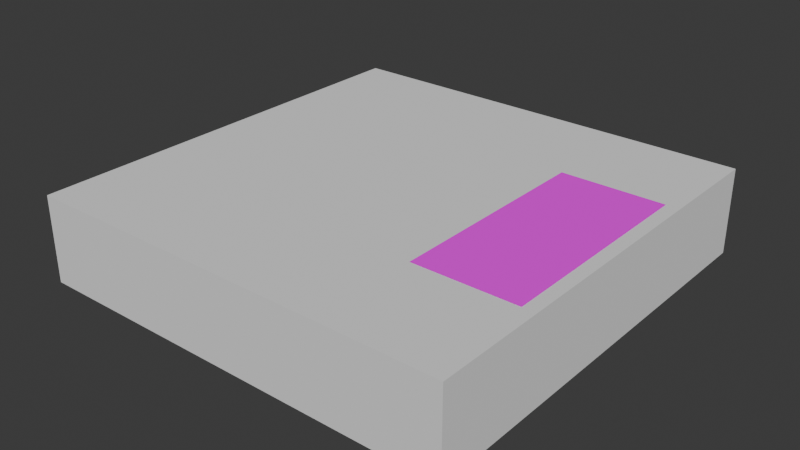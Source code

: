 # Source: default.blend  (saved by Blender 4.5.90; exported with 4.5.12 LTS)
import bpy
from mathutils import Matrix  # noqa: F401  (used for matrix-valued properties, if any)

bpy.ops.wm.read_factory_settings(use_empty=True)
scene = bpy.context.scene
scene.name = 'Scene'

# ---- collections
col_collection = bpy.data.collections.new('Collection'); scene.collection.children.link(col_collection)
col_helper = bpy.data.collections.new('helper'); scene.collection.children.link(col_helper)

# ---- images (referenced by path relative to the original .blend; pixels are not part of the script)
import os
ASSET_DIR = os.environ.get("B2B_ASSET_DIR", "")  # directory of the original .blend (textures are referenced by path, not embedded)
HERE = os.path.dirname(os.path.abspath(__file__))  # packed textures are extracted next to this script under _unpacked/

def load_image(name, relpath, width, height, colorspace="sRGB"):
    """Load a texture the original file referenced (path relative to the .blend, or extracted next to this script)."""
    p = next((c for c in (os.path.join(HERE, relpath), os.path.join(ASSET_DIR, relpath)) if relpath and os.path.exists(c)), "")
    if p:
        img = bpy.data.images.load(p, check_existing=True)
        img.name = name
    else:  # same state as the original file: an image datablock whose file is absent (Cycles renders it pink)
        img = bpy.data.images.new(name, width, height)
        img.source = "FILE"
        img.filepath = "//" + (relpath or name)
    img.colorspace_settings.name = colorspace
    return img
img_iso_7010_style_running_cuby_1_1_png = load_image('ISO_7010_Style_running_cuby_1 1.png', 'ISO_7010_Style_running_cuby_1 1.png', 1024, 1024, 'sRGB')

# ---- materials (node trees are filled in below, after node groups)
mat_material = bpy.data.materials.new('Material')
mat_material.preview_render_type = 'FLAT'

# ---- material node trees
mat_material.use_nodes = True; mat_material.node_tree.nodes.clear()
_N = mat_material.node_tree.nodes; _L = mat_material.node_tree.links
n0 = _N.new('ShaderNodeBsdfPrincipled'); n0.name = 'Principled BSDF'; n0.location = (-208, 51)
n0.inputs[2].default_value = 0.0
n0.inputs[3].default_value = 1.0
n0.inputs[20].default_value = 0.0
n1 = _N.new('ShaderNodeOutputMaterial'); n1.name = 'Material-Ausgabe'; n1.location = (132, 54)
n2 = _N.new('ShaderNodeTexImage'); n2.name = 'Bildtexturen'; n2.location = (-554, 37)
n2.image = img_iso_7010_style_running_cuby_1_1_png
n2.interpolation = 'Closest'
_L.new(n0.outputs[0], n1.inputs[0])
_L.new(n2.outputs[0], n0.inputs[0])
n1.is_active_output = True

# ---- world
world_world = bpy.data.worlds.new('World'); scene.world = world_world
world_world.use_nodes = True; world_world.node_tree.nodes.clear()
_N = world_world.node_tree.nodes; _L = world_world.node_tree.links
n0 = _N.new('ShaderNodeOutputWorld'); n0.name = 'World Output'; n0.location = (200, 100)
n1 = _N.new('ShaderNodeBackground'); n1.name = 'Background'; n1.location = (-200, 100)
n1.inputs[0].default_value = (0.05088, 0.05088, 0.05088, 1.0)
_L.new(n1.outputs[0], n0.inputs[0])
n0.is_active_output = True
world_world.color = (0.05088, 0.05088, 0.05088)
world_world.sun_shadow_jitter_overblur = 0.0

# ---- meshes
me_fl_che = bpy.data.meshes.new('Fläche')
me_fl_che.from_pydata([(0.23, 0.25, 0.0), (0.23, -0.25, 0.0), (0.47, 0.25, 0.0), (0.47, -0.25, 0.0)], [], [(0, 1, 3, 2)])
_uv = me_fl_che.uv_layers.new(name='UV-Map')
_uv.uv.foreach_set('vector', [0.0, 0.0, 1.0, 0.0, 1.0, 1.0, 0.0, 1.0])
me_fl_che.materials.append(mat_material)
me_fl_che.update()
me_w_rfel_006 = bpy.data.meshes.new('Würfel.006')
me_w_rfel_006.from_pydata([(-0.5, -0.5, -0.2), (-0.5, -0.5, 0.0), (-0.5, 0.5, -0.2), (-0.5, 0.5, 0.0), (0.5, -0.5, -0.2), (0.5, -0.5, 0.0), (0.5, 0.5, -0.2), (0.5, 0.5, 0.0)], [], [(0, 1, 3, 2), (2, 3, 7, 6), (6, 7, 5, 4), (4, 5, 1, 0), (2, 6, 4, 0), (7, 3, 1, 5)])
_uv = me_w_rfel_006.uv_layers.new(name='UV-Map')
_uv.uv.foreach_set('vector', [0.375, 0.0, 0.625, 0.0, 0.625, 0.25, 0.375, 0.25, 0.375, 0.25, 0.625, 0.25, 0.625, 0.5, 0.375, 0.5, 0.375, 0.5, 0.625, 0.5, 0.625, 0.75, 0.375, 0.75, 0.375, 0.75, 0.625, 0.75, 0.625, 1.0, 0.375, 1.0, 0.125, 0.5, 0.375, 0.5, 0.375, 0.75, 0.125, 0.75, 0.625, 0.5, 0.875, 0.5, 0.875, 0.75, 0.625, 0.75])
me_w_rfel_006.update()

# ---- objects
ob_fl_che = bpy.data.objects.new('Fläche', me_fl_che)
ob_ground = bpy.data.objects.new('ground', me_w_rfel_006)

# ---- transforms, parenting, visibility, modifiers, constraints
ob_fl_che.location = (0.0, 0.0, 0.001)
ob_ground.location = (0.0, 0.0, 0.0)

# ---- collection membership
col_collection.objects.link(ob_fl_che)
col_helper.objects.link(ob_ground)

# ---- scene / render settings (as saved in the file)
scene.frame_start = 1; scene.frame_end = 250; scene.frame_set(2)
scene.render.engine = 'BLENDER_EEVEE_NEXT'
bpy.context.view_layer.update()

# ---- added for rendering (the .blend has no active camera and no usable light): camera, sun
cam_auto = bpy.data.cameras.new('AutoCamera')
cam_auto.lens = 50.0
cam_auto.sensor_width = 36.0
cam_auto.clip_end = 1000.0
ob_auto_camera = bpy.data.objects.new('AutoCamera', cam_auto)
scene.collection.objects.link(ob_auto_camera)
ob_auto_camera.location = (1.32161, -1.58594, 0.957792)
ob_auto_camera.rotation_euler = (1.09748, -7.21219e-08, 0.694738)
scene.camera = ob_auto_camera
light_auto_sun = bpy.data.lights.new('AutoSun', 'SUN')
light_auto_sun.energy = 3.0
light_auto_sun.angle = 0.0523599
ob_auto_sun = bpy.data.objects.new('AutoSun', light_auto_sun)
scene.collection.objects.link(ob_auto_sun)
ob_auto_sun.rotation_euler = (0.872665, 0.174533, 0.523599)
bpy.context.view_layer.update()
